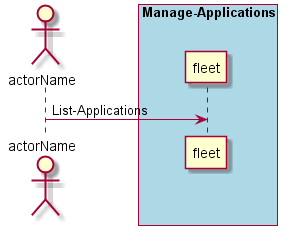

The diagram above was rendered by PlantUML. Its source (embedded in the PNG):
@startuml
Actor "actorName" as A

box "Manage-Applications" #lightblue
participant "fleet" as S
A -> S : List-Applications
end box

@enduml